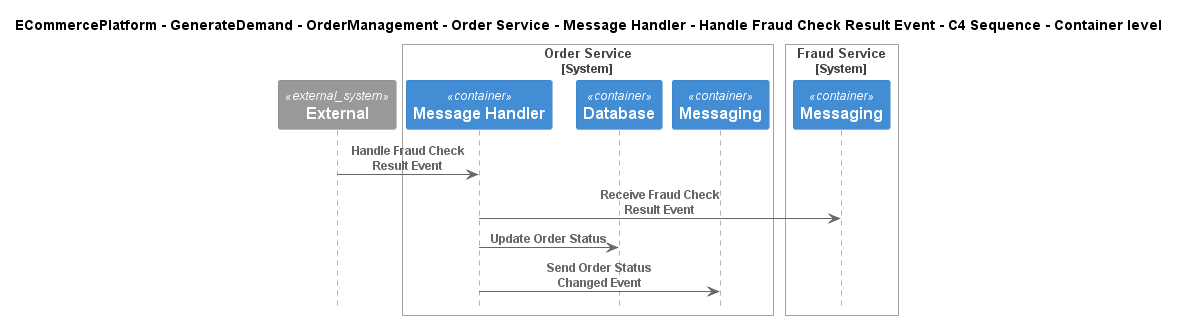

The diagram above was rendered by PlantUML. Its source (embedded in the PNG):
@startuml
!include ..\..\..\..\..\..\..\..\..\.c4s\C4_Sequence.puml

title ECommercePlatform - GenerateDemand - OrderManagement - Order Service - Message Handler - Handle Fraud Check Result Event - C4 Sequence - Container level

System_Ext(C4InterFlow.SoftwareSystems.ExternalSystem, "External", "")

System_Boundary(ECommercePlatform.GenerateDemand.OrderManagement.SoftwareSystems.OrderService, "Order Service")
    Container(ECommercePlatform.GenerateDemand.OrderManagement.SoftwareSystems.OrderService.Containers.MessageHandler, "Message Handler", "", "")
    Container(ECommercePlatform.GenerateDemand.OrderManagement.SoftwareSystems.OrderService.Containers.Database, "Database", "", "")
    Container(ECommercePlatform.GenerateDemand.OrderManagement.SoftwareSystems.OrderService.Containers.Messaging, "Messaging", "", "")
Boundary_End()

System_Boundary(ECommercePlatform.Deliver.FraudManagement.SoftwareSystems.FraudService, "Fraud Service")
    Container(ECommercePlatform.Deliver.FraudManagement.SoftwareSystems.FraudService.Containers.Messaging, "Messaging", "", "")
Boundary_End()

Rel(C4InterFlow.SoftwareSystems.ExternalSystem, ECommercePlatform.GenerateDemand.OrderManagement.SoftwareSystems.OrderService.Containers.MessageHandler, "Handle Fraud Check Result Event")
Rel(ECommercePlatform.GenerateDemand.OrderManagement.SoftwareSystems.OrderService.Containers.MessageHandler, ECommercePlatform.Deliver.FraudManagement.SoftwareSystems.FraudService.Containers.Messaging, "Receive Fraud Check Result Event")
Rel(ECommercePlatform.GenerateDemand.OrderManagement.SoftwareSystems.OrderService.Containers.MessageHandler, ECommercePlatform.GenerateDemand.OrderManagement.SoftwareSystems.OrderService.Containers.Database, "Update Order Status")
Rel(ECommercePlatform.GenerateDemand.OrderManagement.SoftwareSystems.OrderService.Containers.MessageHandler, ECommercePlatform.GenerateDemand.OrderManagement.SoftwareSystems.OrderService.Containers.Messaging, "Send Order Status Changed Event")


@enduml